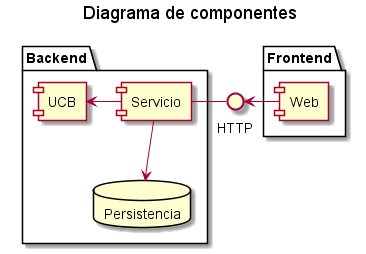

The diagram above was rendered by PlantUML. Its source (embedded in the PNG):
@startuml
title Diagrama de componentes

interface "HTTP" as http


package "Backend" {
    database Persistencia
    [Servicio] - http
    [Servicio] -down-> Persistencia
    [Servicio] -left-> [UCB]

}

package "Frontend" {
    [Web] -> http
}

@enduml